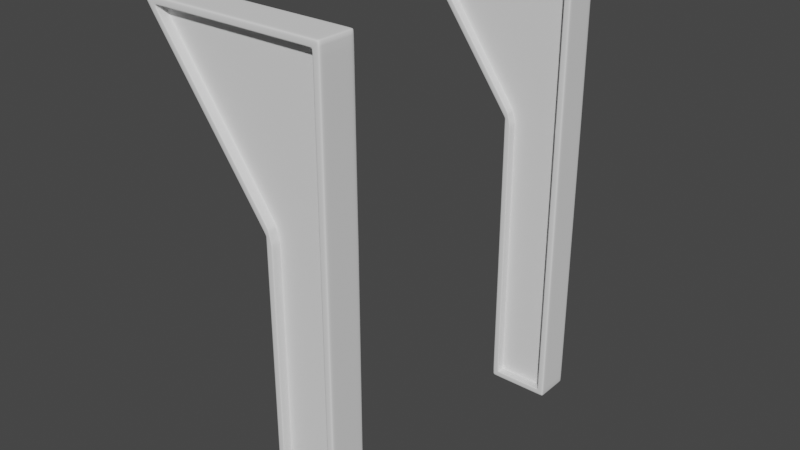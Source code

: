 # Source: props_s2.blend  (saved by Blender 3.2.14; exported with 4.5.12 LTS)
import bpy
from mathutils import Matrix  # noqa: F401  (used for matrix-valued properties, if any)

bpy.ops.wm.read_factory_settings(use_empty=True)
scene = bpy.context.scene
scene.name = 'Scene'

# ---- collections
col_pillar = bpy.data.collections.new('pillar'); scene.collection.children.link(col_pillar)
col_pillars = bpy.data.collections.new('Pillars'); scene.collection.children.link(col_pillars)

# ---- world
world_world = bpy.data.worlds.new('World'); scene.world = world_world
world_world.use_nodes = True; world_world.node_tree.nodes.clear()
_N = world_world.node_tree.nodes; _L = world_world.node_tree.links
n0 = _N.new('ShaderNodeOutputWorld'); n0.name = 'World Output'; n0.location = (300, 300)
n1 = _N.new('ShaderNodeBackground'); n1.name = 'Background'; n1.location = (10, 300)
n1.inputs[0].default_value = (0.05088, 0.05088, 0.05088, 1.0)
_L.new(n1.outputs[0], n0.inputs[0])
n0.is_active_output = True
world_world.color = (0.05088, 0.05088, 0.05088)
world_world.use_sun_shadow = False
world_world.sun_shadow_jitter_overblur = 0.0

# ---- meshes
me_cube_001 = bpy.data.meshes.new('Cube.001')
me_cube_001.from_pydata([(1.0, -0.259, -1.0), (1.0, -0.259, 5.294), (-0.9996, -0.259, -1.0), (-0.9996, -0.259, 5.294), (1.0, 0.2667, -1.0), (1.0, 0.2667, 5.294), (-0.9996, 0.2667, -1.0), (-0.9996, 0.2667, 5.294), (-0.1325, -0.259, 5.294), (0.1316, -0.259, 5.294), (0.1316, -0.259, -1.0), (-0.1325, -0.259, -1.0), (0.1316, 0.2667, -1.0), (-0.1325, 0.2667, -1.0), (-0.1325, 0.2667, 5.294), (0.1316, 0.2667, 5.294), (0.1316, -0.1748, 5.253), (-0.1325, -0.1748, 5.253), (-0.1325, -0.1748, -0.9589), (0.1316, -0.1748, -0.9589), (-0.1325, 0.1825, 5.253), (0.1316, 0.1825, 5.253), (0.1316, 0.1825, -0.9589), (-0.1325, 0.1825, -0.9589), (0.122, -0.259, 5.294), (0.122, -0.259, -1.0), (0.122, 0.2667, 5.294), (0.122, 0.2667, -1.0), (0.122, -0.1748, 5.253), (0.122, -0.1748, -0.9589), (0.122, 0.1825, 5.253), (0.122, 0.1825, -0.9589), (-0.1256, -0.259, 5.294), (-0.1256, 0.2667, -1.0), (-0.1256, -0.1748, 5.253), (-0.1256, 0.1825, -0.9589), (-0.1256, -0.259, -1.0), (-0.1256, 0.2667, 5.294), (-0.1256, -0.1748, -0.9589), (-0.1256, 0.1825, 5.253), (1.0, -0.259, -0.9678), (-0.9996, -0.259, -0.9678), (-0.9996, 0.2667, -0.9678), (1.0, 0.2667, -0.9678), (-0.1325, 0.2667, -0.9678), (0.1316, 0.2667, -0.9678), (0.1316, -0.259, -0.9678), (-0.1325, -0.259, -0.9678), (-0.1325, 0.1825, -0.9271), (0.1316, 0.1825, -0.9271), (0.1316, -0.1748, -0.9271), (-0.1325, -0.1748, -0.9271), (0.122, -0.1748, -0.9271), (0.122, 0.1825, -0.9271), (-0.1256, 0.1825, -0.9271), (-0.1256, -0.1748, -0.9271), (1.0, -0.259, 5.268), (-0.9996, -0.259, 5.268), (-0.9996, 0.2667, 5.268), (1.0, 0.2667, 5.268), (-0.1325, 0.2667, 5.268), (0.1316, 0.2667, 5.268), (0.1316, -0.259, 5.268), (-0.1325, -0.259, 5.268), (-0.1325, 0.1825, 5.227), (0.1316, 0.1825, 5.227), (0.1316, -0.1748, 5.227), (-0.1325, -0.1748, 5.227), (0.122, -0.1748, 5.227), (0.122, 0.1825, 5.227), (-0.1256, 0.1825, 5.227), (-0.1256, -0.1748, 5.227), (0.9489, -0.259, 5.294), (0.9489, -0.259, -1.0), (0.9489, 0.2667, 5.294), (0.9489, 0.2667, -1.0), (0.9489, -0.259, -0.9678), (0.9489, 0.2667, -0.9678), (0.9489, -0.259, 5.268), (0.9489, 0.2667, 5.268), (-0.9618, -0.259, -1.0), (-0.9618, -0.259, 5.294), (-0.9618, 0.2667, -1.0), (-0.9618, 0.2667, 5.294), (-0.9618, 0.2667, -0.9678), (-0.9618, -0.259, -0.9678), (-0.9618, 0.2667, 5.268), (-0.9618, -0.259, 5.268), (-0.9996, 0.1984, -1.0), (-0.9996, 0.1984, 5.294), (1.0, 0.1984, -1.0), (1.0, 0.1984, 5.294), (-0.1325, 0.1984, 5.294), (0.1316, 0.1984, 5.294), (-0.1325, 0.1984, -1.0), (0.1316, 0.1984, -1.0), (0.122, 0.1984, 5.294), (0.122, 0.1984, -1.0), (-0.1256, 0.1984, -1.0), (-0.1256, 0.1984, 5.294), (1.0, 0.1984, -0.9678), (-0.9996, 0.1984, -0.9678), (1.0, 0.1984, 5.268), (-0.9996, 0.1984, 5.268), (0.9489, 0.1984, 5.294), (0.9489, 0.1984, -1.0), (-0.9618, 0.1984, -1.0), (-0.9618, 0.1984, 5.294), (-0.9996, -0.2016, -1.0), (1.0, -0.2016, 5.294), (-0.1325, -0.2016, -1.0), (0.1316, -0.2016, -1.0), (0.122, -0.2016, -1.0), (-0.1256, -0.2016, -1.0), (1.0, -0.2016, -0.9678), (1.0, -0.2016, 5.268), (0.9489, -0.2016, -1.0), (-0.9618, -0.2016, -1.0), (-0.9996, -0.2016, 5.294), (1.0, -0.2016, -1.0), (-0.1325, -0.2016, 5.294), (0.1316, -0.2016, 5.294), (0.122, -0.2016, 5.294), (-0.1256, -0.2016, 5.294), (-0.9996, -0.2016, -0.9678), (-0.9996, -0.2016, 5.268), (0.9489, -0.2016, 5.294), (-0.9618, -0.2016, 5.294), (0.1626, -0.259, 5.294), (0.1626, 0.2667, -1.0), (0.1626, -0.259, -0.9678), (0.1626, -0.259, 5.268), (0.1626, -0.259, -1.0), (0.1626, 0.2667, 5.294), (0.1626, 0.2667, -0.9678), (0.1626, 0.2667, 5.268), (0.1626, 0.1984, -1.0), (0.1626, 0.1984, 5.294), (0.1626, -0.2016, -1.0), (0.1626, -0.2016, 5.294), (-0.1687, -0.259, -1.0), (-0.1687, 0.2667, 5.294), (-0.1687, 0.2667, -0.9678), (-0.1687, 0.2667, 5.268), (-0.1687, -0.259, 5.294), (-0.1687, 0.2667, -1.0), (-0.1687, -0.259, -0.9678), (-0.1687, -0.259, 5.268), (-0.1687, 0.1984, -1.0), (-0.1687, 0.1984, 5.294), (-0.1687, -0.2016, -1.0), (-0.1687, -0.2016, 5.294)], [], [(151, 144, 8, 120), (103, 89, 7, 58), (87, 81, 3, 57), (115, 109, 1, 56), (79, 74, 5, 59), (105, 75, 4, 90), (143, 141, 14, 60), (97, 27, 12, 95), (148, 145, 13, 94), (122, 24, 9, 121), (126, 72, 1, 109), (60, 14, 20, 64), (131, 128, 9, 62), (62, 9, 16, 66), (69, 30, 21, 65), (71, 34, 17, 67), (32, 8, 17, 34), (25, 10, 19, 29), (33, 13, 23, 35), (47, 11, 18, 51), (26, 15, 21, 30), (45, 12, 22, 49), (37, 26, 30, 39), (12, 27, 31, 22), (36, 25, 29, 38), (9, 24, 28, 16), (66, 16, 28, 68), (70, 39, 30, 69), (123, 32, 24, 122), (98, 33, 27, 97), (94, 13, 33, 98), (120, 8, 32, 123), (64, 20, 39, 70), (11, 36, 38, 18), (14, 37, 39, 20), (27, 33, 35, 31), (24, 32, 34, 28), (68, 28, 34, 71), (29, 52, 55, 38), (23, 48, 54, 35), (35, 54, 53, 31), (19, 50, 52, 29), (61, 45, 49, 65), (63, 47, 51, 67), (38, 55, 51, 18), (31, 53, 49, 22), (10, 46, 50, 19), (132, 130, 46, 10), (13, 44, 48, 23), (145, 142, 44, 13), (75, 77, 43, 4), (119, 114, 40, 0), (80, 85, 41, 2), (88, 101, 42, 6), (8, 63, 67, 17), (15, 61, 65, 21), (52, 68, 71, 55), (48, 64, 70, 54), (54, 70, 69, 53), (50, 66, 68, 52), (55, 71, 67, 51), (53, 69, 65, 49), (46, 62, 66, 50), (130, 131, 62, 46), (44, 60, 64, 48), (142, 143, 60, 44), (77, 79, 59, 43), (114, 115, 56, 40), (85, 87, 57, 41), (101, 103, 58, 42), (134, 135, 79, 77), (40, 56, 78, 76), (129, 134, 77, 75), (0, 40, 76, 73), (56, 1, 72, 78), (139, 128, 72, 126), (136, 129, 75, 105), (135, 133, 74, 79), (146, 147, 87, 85), (42, 58, 86, 84), (140, 146, 85, 80), (6, 42, 84, 82), (88, 6, 82, 106), (58, 7, 83, 86), (147, 144, 81, 87), (118, 3, 81, 127), (7, 89, 107, 83), (108, 88, 106, 117), (138, 136, 105, 116), (133, 137, 104, 74), (124, 125, 103, 101), (43, 59, 102, 100), (108, 124, 101, 88), (4, 43, 100, 90), (14, 92, 99, 37), (110, 94, 98, 113), (113, 98, 97, 112), (37, 99, 96, 26), (74, 104, 91, 5), (26, 96, 93, 15), (150, 148, 94, 110), (112, 97, 95, 111), (116, 105, 90, 119), (59, 5, 91, 102), (125, 118, 89, 103), (141, 149, 92, 14), (57, 3, 118, 125), (73, 116, 119, 0), (25, 112, 111, 10), (140, 150, 110, 11), (36, 113, 112, 25), (11, 110, 113, 36), (2, 41, 124, 108), (41, 57, 125, 124), (132, 138, 116, 73), (2, 108, 117, 80), (89, 118, 127, 107), (137, 139, 126, 104), (100, 102, 115, 114), (90, 100, 114, 119), (92, 120, 123, 99), (99, 123, 122, 96), (104, 126, 109, 91), (96, 122, 121, 93), (102, 91, 109, 115), (149, 151, 120, 92), (93, 121, 139, 137), (10, 111, 138, 132), (15, 93, 137, 133), (111, 95, 136, 138), (61, 15, 133, 135), (95, 12, 129, 136), (121, 9, 128, 139), (12, 45, 134, 129), (45, 61, 135, 134), (76, 78, 131, 130), (73, 76, 130, 132), (78, 72, 128, 131), (107, 127, 151, 149), (80, 117, 150, 140), (83, 107, 149, 141), (117, 106, 148, 150), (63, 8, 144, 147), (11, 47, 146, 140), (47, 63, 147, 146), (84, 86, 143, 142), (82, 84, 142, 145), (106, 82, 145, 148), (86, 83, 141, 143), (127, 81, 144, 151)])
me_cube_001.polygons.foreach_set('use_smooth', [True] * 150)
_uv = me_cube_001.uv_layers.new(name='UVMap')
_uv.uv.foreach_set('vector', [0.8477, 0.5799, 0.875, 0.5799, 0.875, 0.5833, 0.8477, 0.5833, 0.624, 0.4675, 0.625, 0.4675, 0.625, 0.5, 0.624, 0.5, 0.624, 0.2453, 0.625, 0.2453, 0.625, 0.25, 0.624, 0.25, 0.624, 0.9727, 0.625, 0.9727, 0.625, 1.0, 0.624, 1.0, 0.624, 0.7436, 0.625, 0.7436, 0.625, 0.75, 0.624, 0.75, 0.3425, 0.7436, 0.375, 0.7436, 0.375, 0.75, 0.3425, 0.75, 0.624, 0.5799, 0.625, 0.5799, 0.625, 0.5833, 0.624, 0.5833, 0.3425, 0.6636, 0.375, 0.6636, 0.375, 0.6667, 0.3425, 0.6667, 0.3425, 0.5799, 0.375, 0.5799, 0.375, 0.5833, 0.3425, 0.5833, 0.8477, 0.6636, 0.875, 0.6636, 0.875, 0.6667, 0.8477, 0.6667, 0.8477, 0.7436, 0.875, 0.7436, 0.875, 0.75, 0.8477, 0.75, 0.624, 0.5833, 0.625, 0.5833, 0.625, 0.5833, 0.624, 0.5833, 0.624, 0.08042, 0.625, 0.08042, 0.625, 0.08333, 0.624, 0.08333, 0.624, 0.08333, 0.625, 0.08333, 0.625, 0.08333, 0.624, 0.08333, 0.624, 0.6636, 0.625, 0.6636, 0.625, 0.6667, 0.624, 0.6667, 0.624, 0.1645, 0.625, 0.1645, 0.625, 0.1667, 0.624, 0.1667, 0.875, 0.5855, 0.875, 0.5833, 0.875, 0.5833, 0.875, 0.5855, 0.125, 0.6636, 0.125, 0.6667, 0.125, 0.6667, 0.125, 0.6636, 0.375, 0.5855, 0.375, 0.5833, 0.375, 0.5833, 0.375, 0.5855, 0.3763, 0.1667, 0.375, 0.1667, 0.375, 0.1667, 0.3763, 0.1667, 0.625, 0.6636, 0.625, 0.6667, 0.625, 0.6667, 0.625, 0.6636, 0.3763, 0.6667, 0.375, 0.6667, 0.375, 0.6667, 0.3763, 0.6667, 0.625, 0.5855, 0.625, 0.6636, 0.625, 0.6636, 0.625, 0.5855, 0.375, 0.6667, 0.375, 0.6636, 0.375, 0.6636, 0.375, 0.6667, 0.125, 0.5855, 0.125, 0.6636, 0.125, 0.6636, 0.125, 0.5855, 0.875, 0.6667, 0.875, 0.6636, 0.875, 0.6636, 0.875, 0.6667, 0.624, 0.08333, 0.625, 0.08333, 0.625, 0.08636, 0.624, 0.08636, 0.624, 0.5855, 0.625, 0.5855, 0.625, 0.6636, 0.624, 0.6636, 0.8477, 0.5855, 0.875, 0.5855, 0.875, 0.6636, 0.8477, 0.6636, 0.3425, 0.5855, 0.375, 0.5855, 0.375, 0.6636, 0.3425, 0.6636, 0.3425, 0.5833, 0.375, 0.5833, 0.375, 0.5855, 0.3425, 0.5855, 0.8477, 0.5833, 0.875, 0.5833, 0.875, 0.5855, 0.8477, 0.5855, 0.624, 0.5833, 0.625, 0.5833, 0.625, 0.5855, 0.624, 0.5855, 0.125, 0.5833, 0.125, 0.5855, 0.125, 0.5855, 0.125, 0.5833, 0.625, 0.5833, 0.625, 0.5855, 0.625, 0.5855, 0.625, 0.5833, 0.375, 0.6636, 0.375, 0.5855, 0.375, 0.5855, 0.375, 0.6636, 0.875, 0.6636, 0.875, 0.5855, 0.875, 0.5855, 0.875, 0.6636, 0.624, 0.08636, 0.625, 0.08636, 0.625, 0.1645, 0.624, 0.1645, 0.375, 0.08636, 0.3763, 0.08636, 0.3763, 0.1645, 0.375, 0.1645, 0.375, 0.5833, 0.3763, 0.5833, 0.3763, 0.5855, 0.375, 0.5855, 0.375, 0.5855, 0.3763, 0.5855, 0.3763, 0.6636, 0.375, 0.6636, 0.375, 0.08333, 0.3763, 0.08333, 0.3763, 0.08636, 0.375, 0.08636, 0.624, 0.6667, 0.3763, 0.6667, 0.3763, 0.6667, 0.624, 0.6667, 0.624, 0.1667, 0.3763, 0.1667, 0.3763, 0.1667, 0.624, 0.1667, 0.375, 0.1645, 0.3763, 0.1645, 0.3763, 0.1667, 0.375, 0.1667, 0.375, 0.6636, 0.3763, 0.6636, 0.3763, 0.6667, 0.375, 0.6667, 0.375, 0.08333, 0.3763, 0.08333, 0.3763, 0.08333, 0.375, 0.08333, 0.375, 0.08042, 0.3763, 0.08042, 0.3763, 0.08333, 0.375, 0.08333, 0.375, 0.5833, 0.3763, 0.5833, 0.3763, 0.5833, 0.375, 0.5833, 0.375, 0.5799, 0.3763, 0.5799, 0.3763, 0.5833, 0.375, 0.5833, 0.375, 0.7436, 0.3763, 0.7436, 0.3763, 0.75, 0.375, 0.75, 0.375, 0.9727, 0.3763, 0.9727, 0.3763, 1.0, 0.375, 1.0, 0.375, 0.2453, 0.3763, 0.2453, 0.3763, 0.25, 0.375, 0.25, 0.375, 0.4675, 0.3763, 0.4675, 0.3763, 0.5, 0.375, 0.5, 0.625, 0.1667, 0.624, 0.1667, 0.624, 0.1667, 0.625, 0.1667, 0.625, 0.6667, 0.624, 0.6667, 0.624, 0.6667, 0.625, 0.6667, 0.3763, 0.08636, 0.624, 0.08636, 0.624, 0.1645, 0.3763, 0.1645, 0.3763, 0.5833, 0.624, 0.5833, 0.624, 0.5855, 0.3763, 0.5855, 0.3763, 0.5855, 0.624, 0.5855, 0.624, 0.6636, 0.3763, 0.6636, 0.3763, 0.08333, 0.624, 0.08333, 0.624, 0.08636, 0.3763, 0.08636, 0.3763, 0.1645, 0.624, 0.1645, 0.624, 0.1667, 0.3763, 0.1667, 0.3763, 0.6636, 0.624, 0.6636, 0.624, 0.6667, 0.3763, 0.6667, 0.3763, 0.08333, 0.624, 0.08333, 0.624, 0.08333, 0.3763, 0.08333, 0.3763, 0.08042, 0.624, 0.08042, 0.624, 0.08333, 0.3763, 0.08333, 0.3763, 0.5833, 0.624, 0.5833, 0.624, 0.5833, 0.3763, 0.5833, 0.3763, 0.5799, 0.624, 0.5799, 0.624, 0.5833, 0.3763, 0.5833, 0.3763, 0.7436, 0.624, 0.7436, 0.624, 0.75, 0.3763, 0.75, 0.3763, 0.9727, 0.624, 0.9727, 0.624, 1.0, 0.3763, 1.0, 0.3763, 0.2453, 0.624, 0.2453, 0.624, 0.25, 0.3763, 0.25, 0.3763, 0.4675, 0.624, 0.4675, 0.624, 0.5, 0.3763, 0.5, 0.3763, 0.6696, 0.624, 0.6696, 0.624, 0.7436, 0.3763, 0.7436, 0.3763, 0.0, 0.624, 0.0, 0.624, 0.006433, 0.3763, 0.006433, 0.375, 0.6696, 0.3763, 0.6696, 0.3763, 0.7436, 0.375, 0.7436, 0.375, 0.0, 0.3763, 0.0, 0.3763, 0.006433, 0.375, 0.006433, 0.624, 0.0, 0.625, 0.0, 0.625, 0.006433, 0.624, 0.006433, 0.8477, 0.6696, 0.875, 0.6696, 0.875, 0.7436, 0.8477, 0.7436, 0.3425, 0.6696, 0.375, 0.6696, 0.375, 0.7436, 0.3425, 0.7436, 0.624, 0.6696, 0.625, 0.6696, 0.625, 0.7436, 0.624, 0.7436, 0.3763, 0.1701, 0.624, 0.1701, 0.624, 0.2453, 0.3763, 0.2453, 0.3763, 0.5, 0.624, 0.5, 0.624, 0.5047, 0.3763, 0.5047, 0.375, 0.1701, 0.3763, 0.1701, 0.3763, 0.2453, 0.375, 0.2453, 0.375, 0.5, 0.3763, 0.5, 0.3763, 0.5047, 0.375, 0.5047, 0.3425, 0.5, 0.375, 0.5, 0.375, 0.5047, 0.3425, 0.5047, 0.624, 0.5, 0.625, 0.5, 0.625, 0.5047, 0.624, 0.5047, 0.624, 0.1701, 0.625, 0.1701, 0.625, 0.2453, 0.624, 0.2453, 0.8477, 0.5, 0.875, 0.5, 0.875, 0.5047, 0.8477, 0.5047, 0.625, 0.5, 0.6575, 0.5, 0.6575, 0.5047, 0.625, 0.5047, 0.1523, 0.5, 0.3425, 0.5, 0.3425, 0.5047, 0.1523, 0.5047, 0.1523, 0.6696, 0.3425, 0.6696, 0.3425, 0.7436, 0.1523, 0.7436, 0.625, 0.6696, 0.6575, 0.6696, 0.6575, 0.7436, 0.625, 0.7436, 0.3763, 0.2773, 0.624, 0.2773, 0.624, 0.4675, 0.3763, 0.4675, 0.3763, 0.75, 0.624, 0.75, 0.624, 0.7825, 0.3763, 0.7825, 0.375, 0.2773, 0.3763, 0.2773, 0.3763, 0.4675, 0.375, 0.4675, 0.375, 0.75, 0.3763, 0.75, 0.3763, 0.7825, 0.375, 0.7825, 0.625, 0.5833, 0.6575, 0.5833, 0.6575, 0.5855, 0.625, 0.5855, 0.1523, 0.5833, 0.3425, 0.5833, 0.3425, 0.5855, 0.1523, 0.5855, 0.1523, 0.5855, 0.3425, 0.5855, 0.3425, 0.6636, 0.1523, 0.6636, 0.625, 0.5855, 0.6575, 0.5855, 0.6575, 0.6636, 0.625, 0.6636, 0.625, 0.7436, 0.6575, 0.7436, 0.6575, 0.75, 0.625, 0.75, 0.625, 0.6636, 0.6575, 0.6636, 0.6575, 0.6667, 0.625, 0.6667, 0.1523, 0.5799, 0.3425, 0.5799, 0.3425, 0.5833, 0.1523, 0.5833, 0.1523, 0.6636, 0.3425, 0.6636, 0.3425, 0.6667, 0.1523, 0.6667, 0.1523, 0.7436, 0.3425, 0.7436, 0.3425, 0.75, 0.1523, 0.75, 0.624, 0.75, 0.625, 0.75, 0.625, 0.7825, 0.624, 0.7825, 0.624, 0.2773, 0.625, 0.2773, 0.625, 0.4675, 0.624, 0.4675, 0.625, 0.5799, 0.6575, 0.5799, 0.6575, 0.5833, 0.625, 0.5833, 0.624, 0.25, 0.625, 0.25, 0.625, 0.2773, 0.624, 0.2773, 0.125, 0.7436, 0.1523, 0.7436, 0.1523, 0.75, 0.125, 0.75, 0.125, 0.6636, 0.1523, 0.6636, 0.1523, 0.6667, 0.125, 0.6667, 0.125, 0.5799, 0.1523, 0.5799, 0.1523, 0.5833, 0.125, 0.5833, 0.125, 0.5855, 0.1523, 0.5855, 0.1523, 0.6636, 0.125, 0.6636, 0.125, 0.5833, 0.1523, 0.5833, 0.1523, 0.5855, 0.125, 0.5855, 0.375, 0.25, 0.3763, 0.25, 0.3763, 0.2773, 0.375, 0.2773, 0.3763, 0.25, 0.624, 0.25, 0.624, 0.2773, 0.3763, 0.2773, 0.125, 0.6696, 0.1523, 0.6696, 0.1523, 0.7436, 0.125, 0.7436, 0.125, 0.5, 0.1523, 0.5, 0.1523, 0.5047, 0.125, 0.5047, 0.6575, 0.5, 0.8477, 0.5, 0.8477, 0.5047, 0.6575, 0.5047, 0.6575, 0.6696, 0.8477, 0.6696, 0.8477, 0.7436, 0.6575, 0.7436, 0.3763, 0.7825, 0.624, 0.7825, 0.624, 0.9727, 0.3763, 0.9727, 0.375, 0.7825, 0.3763, 0.7825, 0.3763, 0.9727, 0.375, 0.9727, 0.6575, 0.5833, 0.8477, 0.5833, 0.8477, 0.5855, 0.6575, 0.5855, 0.6575, 0.5855, 0.8477, 0.5855, 0.8477, 0.6636, 0.6575, 0.6636, 0.6575, 0.7436, 0.8477, 0.7436, 0.8477, 0.75, 0.6575, 0.75, 0.6575, 0.6636, 0.8477, 0.6636, 0.8477, 0.6667, 0.6575, 0.6667, 0.624, 0.7825, 0.625, 0.7825, 0.625, 0.9727, 0.624, 0.9727, 0.6575, 0.5799, 0.8477, 0.5799, 0.8477, 0.5833, 0.6575, 0.5833, 0.6575, 0.6667, 0.8477, 0.6667, 0.8477, 0.6696, 0.6575, 0.6696, 0.125, 0.6667, 0.1523, 0.6667, 0.1523, 0.6696, 0.125, 0.6696, 0.625, 0.6667, 0.6575, 0.6667, 0.6575, 0.6696, 0.625, 0.6696, 0.1523, 0.6667, 0.3425, 0.6667, 0.3425, 0.6696, 0.1523, 0.6696, 0.624, 0.6667, 0.625, 0.6667, 0.625, 0.6696, 0.624, 0.6696, 0.3425, 0.6667, 0.375, 0.6667, 0.375, 0.6696, 0.3425, 0.6696, 0.8477, 0.6667, 0.875, 0.6667, 0.875, 0.6696, 0.8477, 0.6696, 0.375, 0.6667, 0.3763, 0.6667, 0.3763, 0.6696, 0.375, 0.6696, 0.3763, 0.6667, 0.624, 0.6667, 0.624, 0.6696, 0.3763, 0.6696, 0.3763, 0.006433, 0.624, 0.006433, 0.624, 0.08042, 0.3763, 0.08042, 0.375, 0.006433, 0.3763, 0.006433, 0.3763, 0.08042, 0.375, 0.08042, 0.624, 0.006433, 0.625, 0.006433, 0.625, 0.08042, 0.624, 0.08042, 0.6575, 0.5047, 0.8477, 0.5047, 0.8477, 0.5799, 0.6575, 0.5799, 0.125, 0.5047, 0.1523, 0.5047, 0.1523, 0.5799, 0.125, 0.5799, 0.625, 0.5047, 0.6575, 0.5047, 0.6575, 0.5799, 0.625, 0.5799, 0.1523, 0.5047, 0.3425, 0.5047, 0.3425, 0.5799, 0.1523, 0.5799, 0.624, 0.1667, 0.625, 0.1667, 0.625, 0.1701, 0.624, 0.1701, 0.375, 0.1667, 0.3763, 0.1667, 0.3763, 0.1701, 0.375, 0.1701, 0.3763, 0.1667, 0.624, 0.1667, 0.624, 0.1701, 0.3763, 0.1701, 0.3763, 0.5047, 0.624, 0.5047, 0.624, 0.5799, 0.3763, 0.5799, 0.375, 0.5047, 0.3763, 0.5047, 0.3763, 0.5799, 0.375, 0.5799, 0.3425, 0.5047, 0.375, 0.5047, 0.375, 0.5799, 0.3425, 0.5799, 0.624, 0.5047, 0.625, 0.5047, 0.625, 0.5799, 0.624, 0.5799, 0.8477, 0.5047, 0.875, 0.5047, 0.875, 0.5799, 0.8477, 0.5799])
me_cube_001.update()
me_cube_002 = bpy.data.meshes.new('Cube.002')
me_cube_002.from_pydata([(-0.5325, -1.0, -1.0), (-0.5325, -1.0, 3.953), (-0.5325, -0.3907, -1.0), (-0.5325, -0.3907, 3.953), (0.5325, -1.0, -1.0), (0.5325, -1.0, 3.953), (0.5325, -0.3907, -1.0), (0.5325, -0.3907, 3.953), (-2.541, -1.0, 6.757), (-2.541, -0.3907, 6.757), (0.5325, -1.0, 6.757), (0.5325, -0.3907, 6.757), (0.4234, -1.0, -0.891), (0.4234, -1.0, 3.844), (-0.4234, -1.0, 3.844), (-0.4234, -1.0, -0.891), (-0.4764, -1.0, 4.062), (0.4234, -1.0, 4.062), (0.4234, -1.0, 6.648), (-2.329, -1.0, 6.648), (-0.4499, -1.0, 3.953), (0.4234, -1.0, 3.953), (0.4234, -0.8476, 3.844), (0.4234, -0.8476, -0.891), (-0.4234, -0.8476, -0.891), (-0.4234, -0.8476, 3.844), (0.4234, -0.8476, 4.062), (-0.4764, -0.8476, 4.062), (-2.329, -0.8476, 6.648), (0.4234, -0.8476, 6.648), (0.4234, -0.8476, 3.953), (-0.4499, -0.8476, 3.953), (0.5325, -1.0, 6.73), (-2.521, -1.0, 6.73), (-2.521, -0.3907, 6.73), (0.5325, -0.3907, 6.73), (-2.311, -1.0, 6.623), (0.4234, -1.0, 6.623), (-2.311, -0.8476, 6.623), (0.4234, -0.8476, 6.623), (-0.5342, -1.0, 3.956), (0.5325, -0.3907, 3.956), (-0.478, -1.0, 4.065), (-0.478, -0.8476, 4.065), (0.5325, -1.0, 3.956), (-0.5342, -0.3907, 3.956), (0.4234, -1.0, 4.065), (0.4234, -0.8476, 4.065), (-0.5325, -1.0, 3.928), (-0.5325, -0.3907, 3.928), (0.5325, -0.3907, 3.928), (0.5325, -1.0, 3.928), (0.4234, -1.0, 3.82), (-0.4234, -1.0, 3.82), (0.4234, -0.8476, 3.82), (-0.4234, -0.8476, 3.82), (-0.5325, -0.3907, -0.9552), (0.5325, -0.3907, -0.9552), (0.5325, -1.0, -0.9552), (0.4234, -1.0, -0.8481), (0.4234, -0.8476, -0.8481), (-0.5325, -1.0, -0.9552), (-0.4234, -1.0, -0.8481), (-0.4234, -0.8476, -0.8481), (-0.4494, -0.3907, -1.0), (-0.4494, -0.3907, 3.953), (-0.4494, -1.0, -1.0), (-0.3574, -0.8476, -0.891), (-2.301, -0.3907, 6.757), (-2.301, -1.0, 6.757), (-0.3574, -1.0, -0.891), (-2.114, -1.0, 6.648), (-0.3574, -0.8476, 3.844), (-0.4063, -0.8476, 4.062), (-2.114, -0.8476, 6.648), (-0.3818, -0.8476, 3.953), (-2.098, -0.8476, 6.623), (-2.283, -0.3907, 6.73), (-0.451, -0.3907, 3.956), (-0.4077, -0.8476, 4.065), (-0.3574, -0.8476, 3.82), (-0.4494, -0.3907, 3.928), (-0.4494, -0.3907, -0.9552), (-0.3574, -0.8476, -0.8481), (0.487, -0.3907, 3.953), (0.487, -1.0, -1.0), (0.3873, -0.8476, -0.891), (0.4014, -0.3907, 6.757), (0.3873, -1.0, -0.891), (0.4022, -0.3907, 6.73), (0.487, -0.3907, 3.956), (0.487, -0.3907, 3.928), (0.487, -0.3907, -0.9552), (0.487, -0.3907, -1.0), (0.4014, -1.0, 6.757), (0.3061, -1.0, 6.648), (0.3873, -0.8476, 3.844), (0.3851, -0.8476, 4.062), (0.3061, -0.8476, 6.648), (0.3862, -0.8476, 3.953), (0.3069, -0.8476, 6.623), (0.385, -0.8476, 4.065), (0.3873, -0.8476, 3.82), (0.3873, -0.8476, -0.8481), (-0.5325, -0.9776, -1.0), (-0.5325, -0.9776, 3.953), (0.5325, -0.9776, -1.0), (0.5325, -0.9776, 3.953), (-2.541, -0.9776, 6.757), (0.5325, -0.9776, 6.757), (-2.521, -0.9776, 6.73), (0.5325, -0.9776, 6.73), (0.5325, -0.9776, 3.956), (-0.5342, -0.9776, 3.956), (0.5325, -0.9776, 3.928), (-0.5325, -0.9776, 3.928), (-0.5325, -0.9776, -0.9552), (0.5325, -0.9776, -0.9552), (-2.301, -0.9776, 6.757), (-0.4494, -0.9776, -1.0), (0.4014, -0.9776, 6.757), (0.487, -0.9776, -1.0), (-0.5325, -0.4359, 3.953), (0.5325, -0.4359, -1.0), (-2.541, -0.4359, 6.757), (-2.521, -0.4359, 6.73), (-0.5342, -0.4359, 3.956), (-0.5325, -0.4359, 3.928), (-0.5325, -0.4359, -0.9552), (-0.5325, -0.4359, -1.0), (0.5325, -0.4359, 3.953), (0.5325, -0.4359, 6.757), (0.5325, -0.4359, 6.73), (0.5325, -0.4359, 3.956), (0.5325, -0.4359, 3.928), (0.5325, -0.4359, -0.9552), (-2.301, -0.4359, 6.757), (-0.4494, -0.4359, -1.0), (0.4014, -0.4359, 6.757), (0.487, -0.4359, -1.0), (-2.329, -0.994, 6.648), (0.4234, -0.994, 3.844), (0.4234, -0.994, 3.953), (0.4234, -0.994, 6.648), (0.4234, -0.994, -0.891), (-0.4234, -0.994, -0.891), (-0.4234, -0.994, 3.844), (-0.4499, -0.994, 3.953), (-0.4764, -0.994, 4.062), (0.4234, -0.994, 4.062), (0.4234, -0.994, 6.623), (-2.311, -0.994, 6.623), (0.4234, -0.994, 4.065), (-0.478, -0.994, 4.065), (0.4234, -0.994, 3.82), (-0.4234, -0.994, 3.82), (0.4234, -0.994, -0.8481), (-0.4234, -0.994, -0.8481), (-2.114, -0.994, 6.648), (-0.3574, -0.994, -0.891), (0.3061, -0.994, 6.648), (0.3873, -0.994, -0.891), (-2.329, -0.8609, 6.648), (0.4234, -0.8609, 3.953), (0.4234, -0.8609, -0.891), (-0.4234, -0.8609, 3.844), (-0.4764, -0.8609, 4.062), (0.4234, -0.8609, 4.062), (0.4234, -0.8609, 6.623), (-2.311, -0.8609, 6.623), (0.4234, -0.8609, 4.065), (-0.478, -0.8609, 4.065), (0.4234, -0.8609, 3.82), (-0.4234, -0.8609, 3.82), (0.4234, -0.8609, -0.8481), (-0.4234, -0.8609, -0.8481), (-2.114, -0.8609, 6.648), (-0.3574, -0.8609, -0.891), (0.3061, -0.8609, 6.648), (0.3873, -0.8609, -0.891), (0.4234, -0.8609, 3.844), (0.4234, -0.8609, 6.648), (-0.4234, -0.8609, -0.891), (-0.4499, -0.8609, 3.953)], [], [(127, 122, 3, 49), (91, 84, 7, 50), (114, 107, 5, 51), (183, 165, 25, 31), (121, 106, 4, 85), (179, 164, 23, 86), (118, 108, 8, 69), (77, 34, 9, 68), (132, 35, 11, 131), (110, 33, 8, 108), (51, 5, 13, 52), (75, 31, 25, 72), (61, 0, 15, 62), (85, 4, 12, 88), (100, 39, 29, 98), (32, 10, 18, 37), (69, 8, 19, 71), (40, 1, 16, 42), (5, 17, 21, 13), (176, 162, 28, 74), (180, 163, 30, 22), (80, 72, 25, 55), (1, 14, 20, 16), (99, 30, 26, 97), (171, 166, 27, 43), (163, 167, 26, 30), (175, 182, 24, 63), (168, 181, 29, 39), (172, 180, 22, 54), (166, 183, 31, 27), (170, 168, 39, 47), (162, 169, 38, 28), (8, 33, 36, 19), (44, 32, 37, 46), (101, 47, 39, 100), (113, 40, 33, 110), (133, 41, 35, 132), (78, 45, 34, 77), (65, 3, 45, 78), (130, 7, 41, 133), (105, 1, 40, 113), (97, 26, 47, 101), (5, 44, 46, 17), (167, 170, 47, 26), (169, 171, 43, 38), (33, 40, 42, 36), (174, 172, 54, 60), (165, 173, 55, 25), (83, 80, 55, 63), (1, 48, 53, 14), (58, 51, 52, 59), (117, 114, 51, 58), (92, 91, 50, 57), (128, 127, 49, 56), (129, 128, 56, 2), (93, 92, 57, 6), (106, 117, 58, 4), (4, 58, 59, 12), (67, 83, 63, 24), (164, 174, 60, 23), (173, 175, 63, 55), (48, 61, 62, 53), (86, 103, 83, 67), (2, 56, 82, 64), (56, 49, 81, 82), (103, 102, 80, 83), (27, 73, 79, 43), (84, 65, 78, 90), (90, 78, 77, 89), (43, 79, 76, 38), (31, 75, 73, 27), (102, 96, 72, 80), (178, 176, 74, 98), (94, 69, 71, 95), (38, 76, 74, 28), (0, 66, 70, 15), (99, 75, 72, 96), (89, 77, 68, 87), (120, 118, 69, 94), (182, 177, 67, 24), (104, 119, 66, 0), (49, 3, 65, 81), (109, 120, 94, 10), (35, 89, 87, 11), (30, 99, 96, 22), (10, 94, 95, 18), (181, 178, 98, 29), (54, 22, 96, 102), (41, 90, 89, 35), (7, 84, 90, 41), (60, 54, 102, 103), (23, 60, 103, 86), (64, 82, 92, 93), (82, 81, 91, 92), (73, 97, 101, 79), (79, 101, 100, 76), (75, 99, 97, 73), (76, 100, 98, 74), (66, 85, 88, 70), (177, 179, 86, 67), (119, 121, 85, 66), (81, 65, 84, 91), (137, 139, 121, 119), (131, 138, 120, 109), (129, 137, 119, 104), (138, 136, 118, 120), (123, 135, 117, 106), (0, 61, 116, 104), (61, 48, 115, 116), (135, 134, 114, 117), (122, 105, 113, 126), (5, 107, 112, 44), (44, 112, 111, 32), (126, 113, 110, 125), (125, 110, 108, 124), (32, 111, 109, 10), (136, 124, 108, 118), (139, 123, 106, 121), (134, 130, 107, 114), (48, 1, 105, 115), (50, 7, 130, 134), (93, 6, 123, 139), (68, 9, 124, 136), (34, 125, 124, 9), (45, 126, 125, 34), (3, 122, 126, 45), (57, 50, 134, 135), (6, 57, 135, 123), (87, 68, 136, 138), (2, 64, 137, 129), (11, 87, 138, 131), (64, 93, 139, 137), (104, 116, 128, 129), (116, 115, 127, 128), (107, 130, 133, 112), (112, 133, 132, 111), (111, 132, 131, 109), (115, 105, 122, 127), (70, 88, 161, 159), (18, 95, 160, 143), (15, 70, 159, 145), (95, 71, 158, 160), (53, 62, 157, 155), (12, 59, 156, 144), (14, 53, 155, 146), (59, 52, 154, 156), (36, 42, 153, 151), (17, 46, 152, 149), (19, 36, 151, 140), (46, 37, 150, 152), (16, 20, 147, 148), (52, 13, 141, 154), (37, 18, 143, 150), (62, 15, 145, 157), (21, 17, 149, 142), (42, 16, 148, 153), (13, 21, 142, 141), (71, 19, 140, 158), (88, 12, 144, 161), (20, 14, 146, 147), (159, 161, 179, 177), (143, 160, 178, 181), (145, 159, 177, 182), (160, 158, 176, 178), (155, 157, 175, 173), (144, 156, 174, 164), (146, 155, 173, 165), (156, 154, 172, 174), (151, 153, 171, 169), (149, 152, 170, 167), (140, 151, 169, 162), (152, 150, 168, 170), (148, 147, 183, 166), (154, 141, 180, 172), (150, 143, 181, 168), (157, 145, 182, 175), (142, 149, 167, 163), (153, 148, 166, 171), (141, 142, 163, 180), (158, 140, 162, 176), (161, 144, 164, 179), (147, 146, 165, 183)])
me_cube_002.polygons.foreach_set('use_smooth', [True] * 182)
_uv = me_cube_002.uv_layers.new(name='UVMap')
_uv.uv.foreach_set('vector', [0.6237, 0.2315, 0.625, 0.2315, 0.625, 0.25, 0.6237, 0.25, 0.6237, 0.4893, 0.625, 0.4893, 0.625, 0.5, 0.6237, 0.5, 0.6237, 0.7408, 0.625, 0.7408, 0.625, 0.75, 0.6237, 0.75, 0.625, 0.9806, 0.6195, 0.9744, 0.6195, 0.9744, 0.625, 0.9806, 0.3643, 0.7408, 0.375, 0.7408, 0.375, 0.75, 0.3643, 0.75, 0.3805, 0.7841, 0.3805, 0.7756, 0.3805, 0.7756, 0.3805, 0.7841, 0.8555, 0.7408, 0.875, 0.7408, 0.875, 0.75, 0.8555, 0.75, 0.625, 0.2695, 0.625, 0.25, 0.625, 0.25, 0.625, 0.2695, 0.625, 0.5185, 0.625, 0.5, 0.625, 0.5, 0.625, 0.5185, 0.625, 0.009194, 0.625, 0.0, 0.625, 0.0, 0.625, 0.009194, 0.6237, 0.75, 0.625, 0.75, 0.6195, 0.7756, 0.6183, 0.7756, 0.625, 0.9646, 0.625, 0.9806, 0.6195, 0.9744, 0.6195, 0.9589, 0.3773, 1.0, 0.375, 1.0, 0.3805, 0.9744, 0.3827, 0.9744, 0.375, 0.7607, 0.375, 0.75, 0.3805, 0.7756, 0.3805, 0.7841, 0.625, 0.7703, 0.625, 0.7606, 0.625, 0.7605, 0.625, 0.7702, 0.625, 0.75, 0.625, 0.75, 0.625, 0.7605, 0.625, 0.7606, 0.625, 0.9805, 0.625, 1.0, 0.625, 0.9885, 0.625, 0.9707, 0.625, 1.0, 0.625, 1.0, 0.625, 0.9763, 0.625, 0.9763, 0.625, 0.75, 0.625, 0.7722, 0.625, 0.7756, 0.6195, 0.7756, 0.625, 0.9707, 0.625, 0.9885, 0.625, 0.9885, 0.625, 0.9707, 0.6195, 0.7756, 0.625, 0.7756, 0.625, 0.7756, 0.6195, 0.7756, 0.6183, 0.9589, 0.6195, 0.9589, 0.6195, 0.9744, 0.6183, 0.9744, 0.625, 1.0, 0.6195, 0.9744, 0.625, 0.9806, 0.625, 0.9763, 0.625, 0.7843, 0.625, 0.7756, 0.625, 0.7722, 0.625, 0.7809, 0.625, 0.9763, 0.625, 0.9763, 0.625, 0.9763, 0.625, 0.9763, 0.625, 0.7756, 0.625, 0.7722, 0.625, 0.7722, 0.625, 0.7756, 0.3827, 0.9744, 0.3805, 0.9744, 0.3805, 0.9744, 0.3827, 0.9744, 0.625, 0.7606, 0.625, 0.7605, 0.625, 0.7605, 0.625, 0.7606, 0.6183, 0.7756, 0.6195, 0.7756, 0.6195, 0.7756, 0.6183, 0.7756, 0.625, 0.9763, 0.625, 0.9806, 0.625, 0.9806, 0.625, 0.9763, 0.625, 0.7722, 0.625, 0.7606, 0.625, 0.7606, 0.625, 0.7722, 0.625, 0.9885, 0.625, 0.9883, 0.625, 0.9883, 0.625, 0.9885, 0.625, 1.0, 0.625, 1.0, 0.625, 0.9883, 0.625, 0.9885, 0.625, 0.75, 0.625, 0.75, 0.625, 0.7606, 0.625, 0.7722, 0.625, 0.7809, 0.625, 0.7722, 0.625, 0.7606, 0.625, 0.7703, 0.625, 0.009194, 0.625, 0.0, 0.625, 0.0, 0.625, 0.009194, 0.625, 0.5185, 0.625, 0.5, 0.625, 0.5, 0.625, 0.5185, 0.625, 0.2695, 0.625, 0.25, 0.625, 0.25, 0.625, 0.2695, 0.625, 0.2695, 0.625, 0.25, 0.625, 0.25, 0.625, 0.2695, 0.625, 0.5185, 0.625, 0.5, 0.625, 0.5, 0.625, 0.5185, 0.625, 0.009194, 0.625, 0.0, 0.625, 0.0, 0.625, 0.009194, 0.625, 0.7809, 0.625, 0.7722, 0.625, 0.7722, 0.625, 0.7809, 0.625, 0.75, 0.625, 0.75, 0.625, 0.7722, 0.625, 0.7722, 0.625, 0.7722, 0.625, 0.7722, 0.625, 0.7722, 0.625, 0.7722, 0.625, 0.9883, 0.625, 0.9763, 0.625, 0.9763, 0.625, 0.9883, 0.625, 1.0, 0.625, 1.0, 0.625, 0.9763, 0.625, 0.9883, 0.3827, 0.7756, 0.6183, 0.7756, 0.6183, 0.7756, 0.3827, 0.7756, 0.6195, 0.9744, 0.6183, 0.9744, 0.6183, 0.9744, 0.6195, 0.9744, 0.3827, 0.9589, 0.6183, 0.9589, 0.6183, 0.9744, 0.3827, 0.9744, 0.625, 1.0, 0.6237, 1.0, 0.6183, 0.9744, 0.6195, 0.9744, 0.3773, 0.75, 0.6237, 0.75, 0.6183, 0.7756, 0.3827, 0.7756, 0.3773, 0.7408, 0.6237, 0.7408, 0.6237, 0.75, 0.3773, 0.75, 0.3773, 0.4893, 0.6237, 0.4893, 0.6237, 0.5, 0.3773, 0.5, 0.3773, 0.2315, 0.6237, 0.2315, 0.6237, 0.25, 0.3773, 0.25, 0.375, 0.2315, 0.3773, 0.2315, 0.3773, 0.25, 0.375, 0.25, 0.375, 0.4893, 0.3773, 0.4893, 0.3773, 0.5, 0.375, 0.5, 0.375, 0.7408, 0.3773, 0.7408, 0.3773, 0.75, 0.375, 0.75, 0.375, 0.75, 0.3773, 0.75, 0.3827, 0.7756, 0.3805, 0.7756, 0.3805, 0.9589, 0.3827, 0.9589, 0.3827, 0.9744, 0.3805, 0.9744, 0.3805, 0.7756, 0.3827, 0.7756, 0.3827, 0.7756, 0.3805, 0.7756, 0.6183, 0.9744, 0.3827, 0.9744, 0.3827, 0.9744, 0.6183, 0.9744, 0.6237, 1.0, 0.3773, 1.0, 0.3827, 0.9744, 0.6183, 0.9744, 0.3805, 0.7841, 0.3827, 0.7841, 0.3827, 0.9589, 0.3805, 0.9589, 0.375, 0.25, 0.3773, 0.25, 0.3773, 0.2695, 0.375, 0.2695, 0.3773, 0.25, 0.6237, 0.25, 0.6237, 0.2695, 0.3773, 0.2695, 0.3827, 0.7841, 0.6183, 0.7841, 0.6183, 0.9589, 0.3827, 0.9589, 0.625, 0.9763, 0.625, 0.9604, 0.625, 0.9604, 0.625, 0.9763, 0.625, 0.4893, 0.625, 0.2695, 0.625, 0.2695, 0.625, 0.4893, 0.625, 0.4893, 0.625, 0.2695, 0.625, 0.2695, 0.625, 0.4893, 0.625, 0.9763, 0.625, 0.9604, 0.625, 0.9706, 0.625, 0.9883, 0.625, 0.9806, 0.625, 0.9646, 0.625, 0.9604, 0.625, 0.9763, 0.6183, 0.7841, 0.6195, 0.7841, 0.6195, 0.9589, 0.6183, 0.9589, 0.625, 0.7702, 0.625, 0.9707, 0.625, 0.9707, 0.625, 0.7702, 0.625, 0.7607, 0.625, 0.9805, 0.625, 0.9707, 0.625, 0.7702, 0.625, 0.9883, 0.625, 0.9706, 0.625, 0.9707, 0.625, 0.9885, 0.375, 1.0, 0.375, 0.9805, 0.3805, 0.9589, 0.3805, 0.9744, 0.625, 0.7843, 0.625, 0.9646, 0.6195, 0.9589, 0.6195, 0.7841, 0.625, 0.4893, 0.625, 0.2695, 0.625, 0.2695, 0.625, 0.4893, 0.6357, 0.7408, 0.8555, 0.7408, 0.8555, 0.75, 0.6357, 0.75, 0.3805, 0.9744, 0.3805, 0.9589, 0.3805, 0.9589, 0.3805, 0.9744, 0.125, 0.7408, 0.1445, 0.7408, 0.1445, 0.75, 0.125, 0.75, 0.6237, 0.25, 0.625, 0.25, 0.625, 0.2695, 0.6237, 0.2695, 0.625, 0.7408, 0.6357, 0.7408, 0.6357, 0.75, 0.625, 0.75, 0.625, 0.5, 0.625, 0.4893, 0.625, 0.4893, 0.625, 0.5, 0.625, 0.7756, 0.625, 0.7843, 0.6195, 0.7841, 0.6195, 0.7756, 0.625, 0.75, 0.625, 0.7607, 0.625, 0.7702, 0.625, 0.7605, 0.625, 0.7605, 0.625, 0.7702, 0.625, 0.7702, 0.625, 0.7605, 0.6183, 0.7756, 0.6195, 0.7756, 0.6195, 0.7841, 0.6183, 0.7841, 0.625, 0.5, 0.625, 0.4893, 0.625, 0.4893, 0.625, 0.5, 0.625, 0.5, 0.625, 0.4893, 0.625, 0.4893, 0.625, 0.5, 0.3827, 0.7756, 0.6183, 0.7756, 0.6183, 0.7841, 0.3827, 0.7841, 0.3805, 0.7756, 0.3827, 0.7756, 0.3827, 0.7841, 0.3805, 0.7841, 0.375, 0.2695, 0.3773, 0.2695, 0.3773, 0.4893, 0.375, 0.4893, 0.3773, 0.2695, 0.6237, 0.2695, 0.6237, 0.4893, 0.3773, 0.4893, 0.625, 0.9604, 0.625, 0.7809, 0.625, 0.7809, 0.625, 0.9604, 0.625, 0.9604, 0.625, 0.7809, 0.625, 0.7703, 0.625, 0.9706, 0.625, 0.9646, 0.625, 0.7843, 0.625, 0.7809, 0.625, 0.9604, 0.625, 0.9706, 0.625, 0.7703, 0.625, 0.7702, 0.625, 0.9707, 0.375, 0.9805, 0.375, 0.7607, 0.3805, 0.7841, 0.3805, 0.9589, 0.3805, 0.9589, 0.3805, 0.7841, 0.3805, 0.7841, 0.3805, 0.9589, 0.1445, 0.7408, 0.3643, 0.7408, 0.3643, 0.75, 0.1445, 0.75, 0.6237, 0.2695, 0.625, 0.2695, 0.625, 0.4893, 0.6237, 0.4893, 0.1445, 0.5185, 0.3643, 0.5185, 0.3643, 0.7408, 0.1445, 0.7408, 0.625, 0.5185, 0.6357, 0.5185, 0.6357, 0.7408, 0.625, 0.7408, 0.125, 0.5185, 0.1445, 0.5185, 0.1445, 0.7408, 0.125, 0.7408, 0.6357, 0.5185, 0.8555, 0.5185, 0.8555, 0.7408, 0.6357, 0.7408, 0.375, 0.5185, 0.3773, 0.5185, 0.3773, 0.7408, 0.375, 0.7408, 0.375, 0.0, 0.3773, 0.0, 0.3773, 0.009194, 0.375, 0.009194, 0.3773, 0.0, 0.6237, 0.0, 0.6237, 0.009194, 0.3773, 0.009194, 0.3773, 0.5185, 0.6237, 0.5185, 0.6237, 0.7408, 0.3773, 0.7408, 0.625, 0.2315, 0.625, 0.009194, 0.625, 0.009194, 0.625, 0.2315, 0.625, 0.75, 0.625, 0.7408, 0.625, 0.7408, 0.625, 0.75, 0.625, 0.75, 0.625, 0.7408, 0.625, 0.7408, 0.625, 0.75, 0.625, 0.2315, 0.625, 0.009194, 0.625, 0.009194, 0.625, 0.2315, 0.625, 0.2315, 0.625, 0.009194, 0.625, 0.009194, 0.625, 0.2315, 0.625, 0.75, 0.625, 0.7408, 0.625, 0.7408, 0.625, 0.75, 0.8555, 0.5185, 0.875, 0.5185, 0.875, 0.7408, 0.8555, 0.7408, 0.3643, 0.5185, 0.375, 0.5185, 0.375, 0.7408, 0.3643, 0.7408, 0.6237, 0.5185, 0.625, 0.5185, 0.625, 0.7408, 0.6237, 0.7408, 0.6237, 0.0, 0.625, 0.0, 0.625, 0.009194, 0.6237, 0.009194, 0.6237, 0.5, 0.625, 0.5, 0.625, 0.5185, 0.6237, 0.5185, 0.3643, 0.5, 0.375, 0.5, 0.375, 0.5185, 0.3643, 0.5185, 0.8555, 0.5, 0.875, 0.5, 0.875, 0.5185, 0.8555, 0.5185, 0.625, 0.25, 0.625, 0.2315, 0.625, 0.2315, 0.625, 0.25, 0.625, 0.25, 0.625, 0.2315, 0.625, 0.2315, 0.625, 0.25, 0.625, 0.25, 0.625, 0.2315, 0.625, 0.2315, 0.625, 0.25, 0.3773, 0.5, 0.6237, 0.5, 0.6237, 0.5185, 0.3773, 0.5185, 0.375, 0.5, 0.3773, 0.5, 0.3773, 0.5185, 0.375, 0.5185, 0.6357, 0.5, 0.8555, 0.5, 0.8555, 0.5185, 0.6357, 0.5185, 0.125, 0.5, 0.1445, 0.5, 0.1445, 0.5185, 0.125, 0.5185, 0.625, 0.5, 0.6357, 0.5, 0.6357, 0.5185, 0.625, 0.5185, 0.1445, 0.5, 0.3643, 0.5, 0.3643, 0.5185, 0.1445, 0.5185, 0.375, 0.009194, 0.3773, 0.009194, 0.3773, 0.2315, 0.375, 0.2315, 0.3773, 0.009194, 0.6237, 0.009194, 0.6237, 0.2315, 0.3773, 0.2315, 0.625, 0.7408, 0.625, 0.5185, 0.625, 0.5185, 0.625, 0.7408, 0.625, 0.7408, 0.625, 0.5185, 0.625, 0.5185, 0.625, 0.7408, 0.625, 0.7408, 0.625, 0.5185, 0.625, 0.5185, 0.625, 0.7408, 0.6237, 0.009194, 0.625, 0.009194, 0.625, 0.2315, 0.6237, 0.2315, 0.3805, 0.9589, 0.3805, 0.7841, 0.3805, 0.7841, 0.3805, 0.9589, 0.625, 0.7605, 0.625, 0.7702, 0.625, 0.7702, 0.625, 0.7605, 0.3805, 0.9744, 0.3805, 0.9589, 0.3805, 0.9589, 0.3805, 0.9744, 0.625, 0.7702, 0.625, 0.9707, 0.625, 0.9707, 0.625, 0.7702, 0.6183, 0.9744, 0.3827, 0.9744, 0.3827, 0.9744, 0.6183, 0.9744, 0.3805, 0.7756, 0.3827, 0.7756, 0.3827, 0.7756, 0.3805, 0.7756, 0.6195, 0.9744, 0.6183, 0.9744, 0.6183, 0.9744, 0.6195, 0.9744, 0.3827, 0.7756, 0.6183, 0.7756, 0.6183, 0.7756, 0.3827, 0.7756, 0.625, 0.9883, 0.625, 0.9763, 0.625, 0.9763, 0.625, 0.9883, 0.625, 0.7722, 0.625, 0.7722, 0.625, 0.7722, 0.625, 0.7722, 0.625, 0.9885, 0.625, 0.9883, 0.625, 0.9883, 0.625, 0.9885, 0.625, 0.7722, 0.625, 0.7606, 0.625, 0.7606, 0.625, 0.7722, 0.625, 0.9763, 0.625, 0.9806, 0.625, 0.9806, 0.625, 0.9763, 0.6183, 0.7756, 0.6195, 0.7756, 0.6195, 0.7756, 0.6183, 0.7756, 0.625, 0.7606, 0.625, 0.7605, 0.625, 0.7605, 0.625, 0.7606, 0.3827, 0.9744, 0.3805, 0.9744, 0.3805, 0.9744, 0.3827, 0.9744, 0.625, 0.7756, 0.625, 0.7722, 0.625, 0.7722, 0.625, 0.7756, 0.625, 0.9763, 0.625, 0.9763, 0.625, 0.9763, 0.625, 0.9763, 0.6195, 0.7756, 0.625, 0.7756, 0.625, 0.7756, 0.6195, 0.7756, 0.625, 0.9707, 0.625, 0.9885, 0.625, 0.9885, 0.625, 0.9707, 0.3805, 0.7841, 0.3805, 0.7756, 0.3805, 0.7756, 0.3805, 0.7841, 0.625, 0.9806, 0.6195, 0.9744, 0.6195, 0.9744, 0.625, 0.9806, 0.3805, 0.9589, 0.3805, 0.7841, 0.3805, 0.7841, 0.3805, 0.9589, 0.625, 0.7605, 0.625, 0.7702, 0.625, 0.7702, 0.625, 0.7605, 0.3805, 0.9744, 0.3805, 0.9589, 0.3805, 0.9589, 0.3805, 0.9744, 0.625, 0.7702, 0.625, 0.9707, 0.625, 0.9707, 0.625, 0.7702, 0.6183, 0.9744, 0.3827, 0.9744, 0.3827, 0.9744, 0.6183, 0.9744, 0.3805, 0.7756, 0.3827, 0.7756, 0.3827, 0.7756, 0.3805, 0.7756, 0.6195, 0.9744, 0.6183, 0.9744, 0.6183, 0.9744, 0.6195, 0.9744, 0.3827, 0.7756, 0.6183, 0.7756, 0.6183, 0.7756, 0.3827, 0.7756, 0.625, 0.9883, 0.625, 0.9763, 0.625, 0.9763, 0.625, 0.9883, 0.625, 0.7722, 0.625, 0.7722, 0.625, 0.7722, 0.625, 0.7722, 0.625, 0.9885, 0.625, 0.9883, 0.625, 0.9883, 0.625, 0.9885, 0.625, 0.7722, 0.625, 0.7606, 0.625, 0.7606, 0.625, 0.7722, 0.625, 0.9763, 0.625, 0.9806, 0.625, 0.9806, 0.625, 0.9763, 0.6183, 0.7756, 0.6195, 0.7756, 0.6195, 0.7756, 0.6183, 0.7756, 0.625, 0.7606, 0.625, 0.7605, 0.625, 0.7605, 0.625, 0.7606, 0.3827, 0.9744, 0.3805, 0.9744, 0.3805, 0.9744, 0.3827, 0.9744, 0.625, 0.7756, 0.625, 0.7722, 0.625, 0.7722, 0.625, 0.7756, 0.625, 0.9763, 0.625, 0.9763, 0.625, 0.9763, 0.625, 0.9763, 0.6195, 0.7756, 0.625, 0.7756, 0.625, 0.7756, 0.6195, 0.7756, 0.625, 0.9707, 0.625, 0.9885, 0.625, 0.9885, 0.625, 0.9707, 0.3805, 0.7841, 0.3805, 0.7756, 0.3805, 0.7756, 0.3805, 0.7841, 0.625, 0.9806, 0.6195, 0.9744, 0.6195, 0.9744, 0.625, 0.9806])
me_cube_002.update()

# ---- objects
ob_cube = bpy.data.objects.new('Cube', me_cube_001)
ob_cube_001 = bpy.data.objects.new('Cube.001', me_cube_002)

# ---- transforms, parenting, visibility, modifiers, constraints
ob_cube.location = (0.0, 0.0, 0.0)
_m = ob_cube.modifiers.new('Subdivision', 'SUBSURF')
_m.levels = 2
ob_cube_001.location = (0.0, 0.0, 0.0)
_m = ob_cube_001.modifiers.new('Subdivision', 'SUBSURF')
_m.levels = 2
_m = ob_cube_001.modifiers.new('Array', 'ARRAY')
_m.relative_offset_displace = (0.0, 8.7, 0.0)

# ---- collection membership
col_pillar.objects.link(ob_cube)
col_pillars.objects.link(ob_cube_001)
def _layer_coll(name, lc=None):
    lc = lc or bpy.context.view_layer.layer_collection
    for c in lc.children:
        if c.name == name: return c
        r = _layer_coll(name, c)
        if r: return r
_layer_coll('pillar').exclude = True

# ---- scene / render settings (as saved in the file)
scene.frame_start = 1; scene.frame_end = 250; scene.frame_set(1)
scene.render.engine = 'BLENDER_EEVEE_NEXT'
scene.cycles.sampling_pattern = 'TABULATED_SOBOL'
scene.cycles.use_light_tree = False
scene.view_settings.view_transform = 'Filmic'
bpy.context.view_layer.update()

# ---- added for rendering (the .blend has no active camera and no usable light): camera, sun
cam_auto = bpy.data.cameras.new('AutoCamera')
cam_auto.lens = 50.0
cam_auto.sensor_width = 36.0
cam_auto.clip_end = 1000.0
ob_auto_camera = bpy.data.objects.new('AutoCamera', cam_auto)
scene.collection.objects.link(ob_auto_camera)
ob_auto_camera.location = (8.83273, -9.55269, 10.5496)
ob_auto_camera.rotation_euler = (1.09748, -7.21219e-08, 0.694738)
scene.camera = ob_auto_camera
light_auto_sun = bpy.data.lights.new('AutoSun', 'SUN')
light_auto_sun.energy = 3.0
light_auto_sun.angle = 0.0523599
ob_auto_sun = bpy.data.objects.new('AutoSun', light_auto_sun)
scene.collection.objects.link(ob_auto_sun)
ob_auto_sun.rotation_euler = (0.872665, 0.174533, 0.523599)
bpy.context.view_layer.update()
